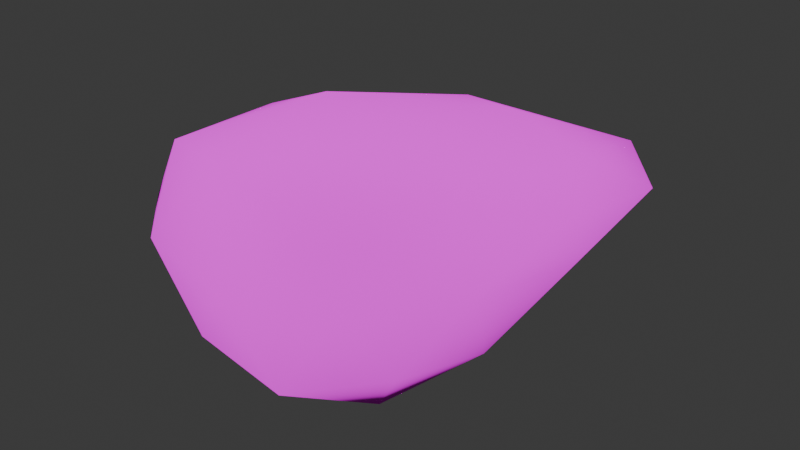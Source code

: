 # Source: Pebble.blend  (saved by Blender 4.0.36; exported with 4.5.12 LTS)
import bpy
from mathutils import Matrix  # noqa: F401  (used for matrix-valued properties, if any)

bpy.ops.wm.read_factory_settings(use_empty=True)
scene = bpy.context.scene
scene.name = 'Scene'

# ---- collections
col_collection = bpy.data.collections.new('Collection'); scene.collection.children.link(col_collection)

# ---- images (referenced by path relative to the original .blend; pixels are not part of the script)
import os
ASSET_DIR = os.environ.get("B2B_ASSET_DIR", "")  # directory of the original .blend (textures are referenced by path, not embedded)
HERE = os.path.dirname(os.path.abspath(__file__))  # packed textures are extracted next to this script under _unpacked/

def load_image(name, relpath, width, height, colorspace="sRGB"):
    """Load a texture the original file referenced (path relative to the .blend, or extracted next to this script)."""
    p = next((c for c in (os.path.join(HERE, relpath), os.path.join(ASSET_DIR, relpath)) if relpath and os.path.exists(c)), "")
    if p:
        img = bpy.data.images.load(p, check_existing=True)
        img.name = name
    else:  # same state as the original file: an image datablock whose file is absent (Cycles renders it pink)
        img = bpy.data.images.new(name, width, height)
        img.source = "FILE"
        img.filepath = "//" + (relpath or name)
    img.colorspace_settings.name = colorspace
    return img
img_colorsheet_v2_png = load_image('ColorSheet_V2.png', 'Textures/ColorSheet_V2.png', 1024, 1024, 'sRGB')

# ---- materials (node trees are filled in below, after node groups)
mat_basematerial = bpy.data.materials.new('BaseMaterial')
mat_basematerial.use_transparent_shadow = False

# ---- material node trees
mat_basematerial.use_nodes = True; mat_basematerial.node_tree.nodes.clear()
_N = mat_basematerial.node_tree.nodes; _L = mat_basematerial.node_tree.links
n0 = _N.new('ShaderNodeOutputMaterial'); n0.name = 'Material Output'; n0.location = (300, 300)
n1 = _N.new('ShaderNodeBsdfDiffuse'); n1.name = 'Diffuse BSDF'; n1.location = (10, 300)
n1.inputs[1].default_value = 1.0
n2 = _N.new('ShaderNodeTexImage'); n2.name = 'Image Texture'; n2.location = (-280, 260)
n2.image = img_colorsheet_v2_png
_L.new(n1.outputs[0], n0.inputs[0])
_L.new(n2.outputs[0], n1.inputs[0])
n0.is_active_output = True

# ---- world
world_world = bpy.data.worlds.new('World'); scene.world = world_world
world_world.use_nodes = True; world_world.node_tree.nodes.clear()
_N = world_world.node_tree.nodes; _L = world_world.node_tree.links
n0 = _N.new('ShaderNodeOutputWorld'); n0.name = 'World Output'; n0.location = (300, 300)
n1 = _N.new('ShaderNodeBackground'); n1.name = 'Background'; n1.location = (10, 300)
n1.inputs[0].default_value = (0.05088, 0.05088, 0.05088, 1.0)
_L.new(n1.outputs[0], n0.inputs[0])
n0.is_active_output = True
world_world.color = (0.05088, 0.05088, 0.05088)
world_world.use_sun_shadow = False
world_world.sun_shadow_jitter_overblur = 0.0

# ---- meshes
me_icosphere = bpy.data.meshes.new('Icosphere')
me_icosphere.from_pydata([(2.603e-09, -9.111e-09, -2.834), (2.068, -1.551, -1.288), (-0.7666, -2.474, -1.288), (-2.648, -0.1992, -1.321), (-2.034, 3.308, -1.541), (2.12, 1.633, -1.367), (0.8521, -2.268, 1.168), (-2.108, -1.57, 1.109), (-1.783, 2.769, 0.4539), (1.914, 4.768, -0.363), (3.074, 1.124, 0.4897), (1.131, 2.357, 1.204), (-0.4498, -1.454, -2.423), (1.216, -0.9128, -2.423), (0.8097, -2.518, -1.564), (2.411, 3.741e-05, -1.49), (1.201, 0.8784, -2.412), (-1.49, -6.008e-05, -2.411), (-2.036, -1.569, -1.53), (-1.025, 1.74, -2.485), (-2.434, 1.693, -1.554), (0.2387, 2.765, -1.665), (2.764, -0.7325, -0.09919), (2.98, 1.469, -0.4104), (0.01062, -2.871, -0.01214), (1.677, -2.33, -0.01216), (-2.954, -1.333, -0.1216), (-1.752, -2.445, -0.04038), (-2.189, 3.348, -0.5169), (-2.698, 0.9028, -0.1313), (2.17, 3.343, -0.7269), (0.1695, 4.076, -0.771), (2.235, -0.824, 1.08), (-0.677, -2.151, 1.391), (-2.192, 0.4763, 1.049), (0.2494, 4.479, -0.01126), (2.988, 3.579, -0.005606), (0.9646, -0.3665, 1.684), (2.527, 2.162, 0.9153), (-0.7015, 0.1745, 1.684), (-0.2591, 3.089, 0.9033), (1.998, 4.62, 0.1946)], [], [(0, 13, 12), (1, 13, 15), (0, 12, 17), (0, 17, 19), (0, 19, 16), (1, 15, 22), (2, 14, 24), (3, 18, 26), (4, 20, 28), (5, 21, 30), (1, 22, 25), (2, 24, 27), (3, 26, 29), (4, 28, 31), (5, 30, 23), (6, 32, 37), (7, 33, 39), (8, 34, 40), (9, 35, 41), (10, 36, 38), (38, 41, 11), (38, 36, 41), (36, 9, 41), (41, 40, 11), (41, 35, 40), (35, 8, 40), (40, 39, 11), (40, 34, 39), (34, 7, 39), (39, 37, 11), (39, 33, 37), (33, 6, 37), (37, 38, 11), (37, 32, 38), (32, 10, 38), (23, 36, 10), (23, 30, 36), (30, 9, 36), (31, 35, 9), (31, 28, 35), (28, 8, 35), (29, 34, 8), (29, 26, 34), (26, 7, 34), (27, 33, 7), (27, 24, 33), (24, 6, 33), (25, 32, 6), (25, 22, 32), (22, 10, 32), (30, 31, 9), (30, 21, 31), (21, 4, 31), (28, 29, 8), (28, 20, 29), (20, 3, 29), (26, 27, 7), (26, 18, 27), (18, 2, 27), (24, 25, 6), (24, 14, 25), (14, 1, 25), (22, 23, 10), (22, 15, 23), (15, 5, 23), (16, 21, 5), (16, 19, 21), (19, 4, 21), (19, 20, 4), (19, 17, 20), (17, 3, 20), (17, 18, 3), (17, 12, 18), (12, 2, 18), (15, 16, 5), (15, 13, 16), (13, 0, 16), (12, 14, 2), (12, 13, 14), (13, 1, 14)])
me_icosphere.polygons.foreach_set('use_smooth', [True] * 80)
_uv = me_icosphere.uv_layers.new(name='UVMap')
_uv.uv.foreach_set('vector', [0.6711, 0.9579, 0.6711, 0.9579, 0.6711, 0.9579, 0.6711, 0.9579, 0.6711, 0.9579, 0.6711, 0.9579, 0.6711, 0.9579, 0.6711, 0.9579, 0.6711, 0.9579, 0.6711, 0.9579, 0.6711, 0.9579, 0.6711, 0.9579, 0.6711, 0.9579, 0.6711, 0.9579, 0.6711, 0.9579, 0.6711, 0.9579, 0.6711, 0.9579, 0.6711, 0.9579, 0.6711, 0.9579, 0.6711, 0.9579, 0.6711, 0.9579, 0.6711, 0.9579, 0.6711, 0.9579, 0.6711, 0.9579, 0.6711, 0.9579, 0.6711, 0.9579, 0.6711, 0.9579, 0.6711, 0.9579, 0.6711, 0.9579, 0.6711, 0.9579, 0.6711, 0.9579, 0.6711, 0.9579, 0.6711, 0.9579, 0.6711, 0.9579, 0.6711, 0.9579, 0.6711, 0.9579, 0.6711, 0.9579, 0.6711, 0.9579, 0.6711, 0.9579, 0.6711, 0.9579, 0.6711, 0.9579, 0.6711, 0.9579, 0.6711, 0.9579, 0.6711, 0.9579, 0.6711, 0.9579, 0.6711, 0.9579, 0.6711, 0.9579, 0.6711, 0.9579, 0.6711, 0.9579, 0.6711, 0.9579, 0.6711, 0.9579, 0.6711, 0.9579, 0.6711, 0.9579, 0.6711, 0.9579, 0.6711, 0.9579, 0.6711, 0.9579, 0.6711, 0.9579, 0.6711, 0.9579, 0.6711, 0.9579, 0.6711, 0.9579, 0.6711, 0.9579, 0.6711, 0.9579, 0.6711, 0.9579, 0.6711, 0.9579, 0.6711, 0.9579, 0.6711, 0.9579, 0.6711, 0.9579, 0.6711, 0.9579, 0.6711, 0.9579, 0.6711, 0.9579, 0.6711, 0.9579, 0.6711, 0.9579, 0.6711, 0.9579, 0.6711, 0.9579, 0.6711, 0.9579, 0.6711, 0.9579, 0.6711, 0.9579, 0.6711, 0.9579, 0.6711, 0.9579, 0.6711, 0.9579, 0.6711, 0.9579, 0.6711, 0.9579, 0.6711, 0.9579, 0.6711, 0.9579, 0.6711, 0.9579, 0.6711, 0.9579, 0.6711, 0.9579, 0.6711, 0.9579, 0.6711, 0.9579, 0.6711, 0.9579, 0.6711, 0.9579, 0.6711, 0.9579, 0.6711, 0.9579, 0.6711, 0.9579, 0.6711, 0.9579, 0.6711, 0.9579, 0.6711, 0.9579, 0.6711, 0.9579, 0.6711, 0.9579, 0.6711, 0.9579, 0.6711, 0.9579, 0.6711, 0.9579, 0.6711, 0.9579, 0.6711, 0.9579, 0.6711, 0.9579, 0.6711, 0.9579, 0.6711, 0.9579, 0.6711, 0.9579, 0.6711, 0.9579, 0.6711, 0.9579, 0.6711, 0.9579, 0.6711, 0.9579, 0.6711, 0.9579, 0.6711, 0.9579, 0.6711, 0.9579, 0.6711, 0.9579, 0.6711, 0.9579, 0.6711, 0.9579, 0.6711, 0.9579, 0.6711, 0.9579, 0.6711, 0.9579, 0.6711, 0.9579, 0.6711, 0.9579, 0.6711, 0.9579, 0.6711, 0.9579, 0.6711, 0.9579, 0.6711, 0.9579, 0.6711, 0.9579, 0.6711, 0.9579, 0.6711, 0.9579, 0.6711, 0.9579, 0.6711, 0.9579, 0.6711, 0.9579, 0.6711, 0.9579, 0.6711, 0.9579, 0.6711, 0.9579, 0.6711, 0.9579, 0.6711, 0.9579, 0.6711, 0.9579, 0.6711, 0.9579, 0.6711, 0.9579, 0.6711, 0.9579, 0.6711, 0.9579, 0.6711, 0.9579, 0.6711, 0.9579, 0.6711, 0.9579, 0.6711, 0.9579, 0.6711, 0.9579, 0.6711, 0.9579, 0.6711, 0.9579, 0.6711, 0.9579, 0.6711, 0.9579, 0.6711, 0.9579, 0.6711, 0.9579, 0.6711, 0.9579, 0.6711, 0.9579, 0.6711, 0.9579, 0.6711, 0.9579, 0.6711, 0.9579, 0.6711, 0.9579, 0.6711, 0.9579, 0.6711, 0.9579, 0.6711, 0.9579, 0.6711, 0.9579, 0.6711, 0.9579, 0.6711, 0.9579, 0.6711, 0.9579, 0.6711, 0.9579, 0.6711, 0.9579, 0.6711, 0.9579, 0.6711, 0.9579, 0.6711, 0.9579, 0.6711, 0.9579, 0.6711, 0.9579, 0.6711, 0.9579, 0.6711, 0.9579, 0.6711, 0.9579, 0.6711, 0.9579, 0.6711, 0.9579, 0.6711, 0.9579, 0.6711, 0.9579, 0.6711, 0.9579, 0.6711, 0.9579, 0.6711, 0.9579, 0.6711, 0.9579, 0.6711, 0.9579, 0.6711, 0.9579, 0.6711, 0.9579, 0.6711, 0.9579, 0.6711, 0.9579, 0.6711, 0.9579, 0.6711, 0.9579, 0.6711, 0.9579, 0.6711, 0.9579, 0.6711, 0.9579, 0.6711, 0.9579, 0.6711, 0.9579, 0.6711, 0.9579, 0.6711, 0.9579, 0.6711, 0.9579, 0.6711, 0.9579, 0.6711, 0.9579, 0.6711, 0.9579, 0.6711, 0.9579, 0.6711, 0.9579, 0.6711, 0.9579, 0.6711, 0.9579, 0.6711, 0.9579, 0.6711, 0.9579, 0.6711, 0.9579, 0.6711, 0.9579, 0.6711, 0.9579, 0.6711, 0.9579, 0.6711, 0.9579, 0.6711, 0.9579, 0.6711, 0.9579, 0.6711, 0.9579, 0.6711, 0.9579, 0.6711, 0.9579, 0.6711, 0.9579, 0.6711, 0.9579, 0.6711, 0.9579, 0.6711, 0.9579, 0.6711, 0.9579, 0.6711, 0.9579, 0.6711, 0.9579, 0.6711, 0.9579, 0.6711, 0.9579, 0.6711, 0.9579, 0.6711, 0.9579, 0.6711, 0.9579, 0.6711, 0.9579, 0.6711, 0.9579, 0.6711, 0.9579, 0.6711, 0.9579, 0.6711, 0.9579, 0.6711, 0.9579, 0.6711, 0.9579, 0.6711, 0.9579, 0.6711, 0.9579])
me_icosphere.materials.append(mat_basematerial)
me_icosphere.update()

# ---- objects
ob_pebble = bpy.data.objects.new('Pebble', me_icosphere)

# ---- transforms, parenting, visibility, modifiers, constraints
ob_pebble.location = (0.0, 0.0, 0.0)

# ---- collection membership
col_collection.objects.link(ob_pebble)

# ---- scene / render settings (as saved in the file)
scene.frame_start = 1; scene.frame_end = 250; scene.frame_set(1)
scene.render.engine = 'BLENDER_EEVEE_NEXT'
scene.cycles.sampling_pattern = 'TABULATED_SOBOL'
bpy.context.view_layer.update()

# ---- added for rendering (the .blend has no active camera and no usable light): camera, sun
cam_auto = bpy.data.cameras.new('AutoCamera')
cam_auto.lens = 50.0
cam_auto.sensor_width = 36.0
cam_auto.clip_end = 1000.0
ob_auto_camera = bpy.data.objects.new('AutoCamera', cam_auto)
scene.collection.objects.link(ob_auto_camera)
ob_auto_camera.location = (9.98682, -10.9638, 7.36621)
ob_auto_camera.rotation_euler = (1.09748, -7.21219e-08, 0.694738)
scene.camera = ob_auto_camera
light_auto_sun = bpy.data.lights.new('AutoSun', 'SUN')
light_auto_sun.energy = 3.0
light_auto_sun.angle = 0.0523599
ob_auto_sun = bpy.data.objects.new('AutoSun', light_auto_sun)
scene.collection.objects.link(ob_auto_sun)
ob_auto_sun.rotation_euler = (0.872665, 0.174533, 0.523599)
bpy.context.view_layer.update()

